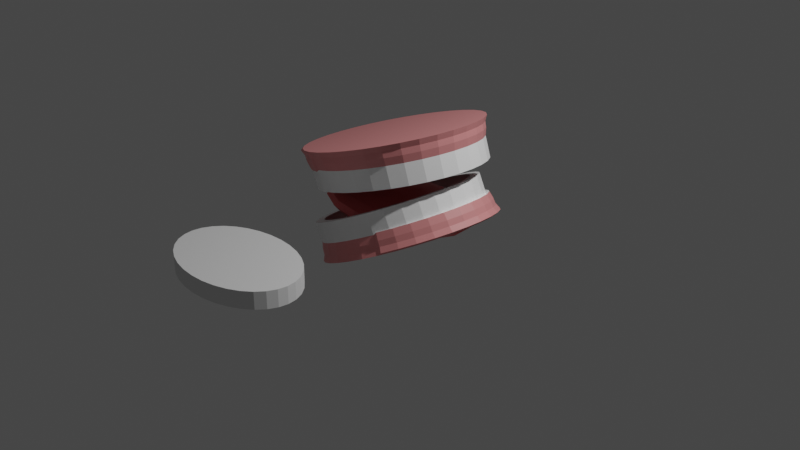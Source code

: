 # Source: modeliranje.blend  (saved by Blender 3.0.42; exported with 4.5.12 LTS)
import bpy
from mathutils import Matrix  # noqa: F401  (used for matrix-valued properties, if any)

bpy.ops.wm.read_factory_settings(use_empty=True)
scene = bpy.context.scene
scene.name = 'Scene'

# ---- collections
col_collection = bpy.data.collections.new('Collection'); scene.collection.children.link(col_collection)

# ---- materials (node trees are filled in below, after node groups)
mat_material_002 = bpy.data.materials.new('Material.002')
mat_material_002.use_transparent_shadow = False
mat_material_003 = bpy.data.materials.new('Material.003')
mat_material_003.use_transparent_shadow = False
mat_material_005 = bpy.data.materials.new('Material.005')
mat_material_005.use_transparent_shadow = False
mat_material_004 = bpy.data.materials.new('Material.004')
mat_material_004.use_transparent_shadow = False
mat_material_006 = bpy.data.materials.new('Material.006')
mat_material_006.use_transparent_shadow = False

# ---- material node trees
mat_material_002.use_nodes = True; mat_material_002.node_tree.nodes.clear()
_N = mat_material_002.node_tree.nodes; _L = mat_material_002.node_tree.links
n0 = _N.new('ShaderNodeBsdfPrincipled'); n0.name = 'Principled BSDF'; n0.location = (10, 300)
n0.distribution = 'GGX'
n0.subsurface_method = 'RANDOM_WALK_SKIN'
n0.inputs[0].default_value = (1.0, 1.0, 1.0, 1.0)
n0.inputs[3].default_value = 1.45
n0.inputs[27].default_value = (0.0, 0.0, 0.0, 1.0)
n0.inputs[28].default_value = 1.0
n1 = _N.new('ShaderNodeOutputMaterial'); n1.name = 'Material Output'; n1.location = (300, 300)
_L.new(n0.outputs[0], n1.inputs[0])
n1.is_active_output = True
mat_material_003.use_nodes = True; mat_material_003.node_tree.nodes.clear()
_N = mat_material_003.node_tree.nodes; _L = mat_material_003.node_tree.links
n0 = _N.new('ShaderNodeBsdfPrincipled'); n0.name = 'Principled BSDF'; n0.location = (10, 300)
n0.distribution = 'GGX'
n0.subsurface_method = 'RANDOM_WALK_SKIN'
n0.inputs[0].default_value = (0.8, 0.2824, 0.2824, 1.0)
n0.inputs[3].default_value = 1.45
n0.inputs[27].default_value = (0.0, 0.0, 0.0, 1.0)
n0.inputs[28].default_value = 1.0
n1 = _N.new('ShaderNodeOutputMaterial'); n1.name = 'Material Output'; n1.location = (300, 300)
_L.new(n0.outputs[0], n1.inputs[0])
n1.is_active_output = True
mat_material_005.use_nodes = True; mat_material_005.node_tree.nodes.clear()
_N = mat_material_005.node_tree.nodes; _L = mat_material_005.node_tree.links
n0 = _N.new('ShaderNodeBsdfPrincipled'); n0.name = 'Principled BSDF'; n0.location = (10, 300)
n0.distribution = 'GGX'
n0.subsurface_method = 'RANDOM_WALK_SKIN'
n0.inputs[0].default_value = (1.0, 1.0, 1.0, 1.0)
n0.inputs[3].default_value = 1.45
n0.inputs[27].default_value = (0.0, 0.0, 0.0, 1.0)
n0.inputs[28].default_value = 1.0
n1 = _N.new('ShaderNodeOutputMaterial'); n1.name = 'Material Output'; n1.location = (300, 300)
_L.new(n0.outputs[0], n1.inputs[0])
n1.is_active_output = True
mat_material_004.use_nodes = True; mat_material_004.node_tree.nodes.clear()
_N = mat_material_004.node_tree.nodes; _L = mat_material_004.node_tree.links
n0 = _N.new('ShaderNodeBsdfPrincipled'); n0.name = 'Principled BSDF'; n0.location = (10, 300)
n0.distribution = 'GGX'
n0.subsurface_method = 'RANDOM_WALK_SKIN'
n0.inputs[0].default_value = (0.8, 0.2824, 0.2824, 1.0)
n0.inputs[3].default_value = 1.45
n0.inputs[27].default_value = (0.0, 0.0, 0.0, 1.0)
n0.inputs[28].default_value = 1.0
n1 = _N.new('ShaderNodeOutputMaterial'); n1.name = 'Material Output'; n1.location = (300, 300)
_L.new(n0.outputs[0], n1.inputs[0])
n1.is_active_output = True
mat_material_006.use_nodes = True; mat_material_006.node_tree.nodes.clear()
_N = mat_material_006.node_tree.nodes; _L = mat_material_006.node_tree.links
n0 = _N.new('ShaderNodeBsdfPrincipled'); n0.name = 'Principled BSDF'; n0.location = (10, 300)
n0.distribution = 'GGX'
n0.subsurface_method = 'RANDOM_WALK_SKIN'
n0.inputs[0].default_value = (0.8, 0.1406, 0.1406, 1.0)
n0.inputs[3].default_value = 1.45
n0.inputs[27].default_value = (0.0, 0.0, 0.0, 1.0)
n0.inputs[28].default_value = 1.0
n1 = _N.new('ShaderNodeOutputMaterial'); n1.name = 'Material Output'; n1.location = (300, 300)
_L.new(n0.outputs[0], n1.inputs[0])
n1.is_active_output = True

# ---- world
world_world = bpy.data.worlds.new('World'); scene.world = world_world
world_world.use_nodes = True; world_world.node_tree.nodes.clear()
_N = world_world.node_tree.nodes; _L = world_world.node_tree.links
n0 = _N.new('ShaderNodeOutputWorld'); n0.name = 'World Output'; n0.location = (300, 300)
n1 = _N.new('ShaderNodeBackground'); n1.name = 'Background'; n1.location = (10, 300)
n1.inputs[0].default_value = (0.05088, 0.05088, 0.05088, 1.0)
_L.new(n1.outputs[0], n0.inputs[0])
n0.is_active_output = True
world_world.color = (0.05088, 0.05088, 0.05088)
world_world.use_sun_shadow = False
world_world.sun_shadow_jitter_overblur = 0.0

# ---- cameras
cam_camera = bpy.data.cameras.new('Camera')
cam_camera.clip_end = 100.0
cam_camera.ortho_scale = 7.314

# ---- lights
light_light = bpy.data.lights.new('Light', 'POINT')
light_light.transmission_factor = 0.0
light_light.energy = 1000.0
light_light.shadow_soft_size = 0.1
light_light.shadow_maximum_resolution = 0.006
light_light.use_absolute_resolution = True

# ---- meshes
me_cylinder_002 = bpy.data.meshes.new('Cylinder.002')
me_cylinder_002.from_pydata([(0.0, 1.0, -1.0), (-1.395e-08, 0.8904, 1.0), (0.1951, 0.9808, -1.0), (0.1737, 0.8733, 1.0), (0.3827, 0.9239, -1.0), (0.3407, 0.8226, 1.0), (0.5556, 0.8315, -1.0), (0.4947, 0.7403, 1.0), (0.7071, 0.7071, -1.0), (0.6296, 0.6296, 1.0), (0.8315, 0.5556, -1.0), (0.7403, 0.4947, 1.0), (0.9239, 0.3827, -1.0), (0.8226, 0.3407, 1.0), (0.9808, 0.1951, -1.0), (0.8733, 0.1737, 1.0), (1.0, -4.371e-08, -1.0), (0.8904, -4.043e-08, 1.0), (0.9808, -0.1951, -1.0), (0.8733, -0.1737, 1.0), (0.9239, -0.3827, -1.0), (0.8226, -0.3407, 1.0), (0.8315, -0.5556, -1.0), (0.7403, -0.4947, 1.0), (0.7071, -0.7071, -1.0), (0.6296, -0.6296, 1.0), (0.5556, -0.8315, -1.0), (0.4947, -0.7403, 1.0), (0.3827, -0.9239, -1.0), (0.3407, -0.8226, 1.0), (0.1951, -0.9808, -1.0), (0.1737, -0.8733, 1.0), (-8.742e-08, -1.0, -1.0), (-8.086e-08, -0.8904, 1.0), (-0.1951, -0.9808, -1.0), (-0.1737, -0.8733, 1.0), (-0.3827, -0.9239, -1.0), (-0.3407, -0.8226, 1.0), (-0.5556, -0.8315, -1.0), (-0.4947, -0.7403, 1.0), (-0.7071, -0.7071, -1.0), (-0.6296, -0.6296, 1.0), (-0.8315, -0.5556, -1.0), (-0.7403, -0.4947, 1.0), (-0.9239, -0.3827, -1.0), (-0.8226, -0.3407, 1.0), (-0.9808, -0.1951, -1.0), (-0.8733, -0.1737, 1.0), (-1.0, 1.192e-08, -1.0), (-0.8904, 1.192e-08, 1.0), (-0.9808, 0.1951, -1.0), (-0.8733, 0.1737, 1.0), (-0.9239, 0.3827, -1.0), (-0.8226, 0.3407, 1.0), (-0.8315, 0.5556, -1.0), (-0.7403, 0.4947, 1.0), (-0.7071, 0.7071, -1.0), (-0.6296, 0.6296, 1.0), (-0.5556, 0.8315, -1.0), (-0.4947, 0.7403, 1.0), (-0.3827, 0.9239, -1.0), (-0.3407, 0.8226, 1.0), (-0.1951, 0.9808, -1.0), (-0.1737, 0.8733, 1.0), (0.1951, 0.9808, 1.0), (0.0, 1.0, 1.0), (0.3827, 0.9239, 1.0), (0.5556, 0.8315, 1.0), (0.7071, 0.7071, 1.0), (0.8315, 0.5556, 1.0), (0.9239, 0.3827, 1.0), (0.9808, 0.1951, 1.0), (1.0, -4.371e-08, 1.0), (0.9808, -0.1951, 1.0), (0.9239, -0.3827, 1.0), (0.8315, -0.5556, 1.0), (0.7071, -0.7071, 1.0), (0.5556, -0.8315, 1.0), (0.3827, -0.9239, 1.0), (0.1951, -0.9808, 1.0), (-8.742e-08, -1.0, 1.0), (-0.1951, -0.9808, 1.0), (-0.3827, -0.9239, 1.0), (-0.5556, -0.8315, 1.0), (-0.7071, -0.7071, 1.0), (-0.8315, -0.5556, 1.0), (-0.9239, -0.3827, 1.0), (-0.9808, -0.1951, 1.0), (-1.0, 1.192e-08, 1.0), (-0.9808, 0.1951, 1.0), (-0.9239, 0.3827, 1.0), (-0.8315, 0.5556, 1.0), (-0.7071, 0.7071, 1.0), (-0.5556, 0.8315, 1.0), (-0.3827, 0.9239, 1.0), (-0.1951, 0.9808, 1.0), (5.745e-10, 1.023, -1.711), (0.1996, 1.004, -1.711), (0.3916, -0.9454, -1.711), (0.1996, -1.004, -1.711), (-8.889e-08, -1.023, -1.711), (-0.1996, -1.004, -1.711), (-0.3916, -0.9454, -1.711), (-0.5685, -0.8509, -1.711), (-0.7236, -0.7236, -1.711), (-0.8509, -0.5685, -1.711), (-0.9454, -0.3916, -1.711), (-1.004, -0.1996, -1.711), (-1.023, 1.272e-08, -1.711), (-1.004, 0.1996, -1.711), (-0.9454, 0.3916, -1.711), (-0.8509, 0.5685, -1.711), (-0.7236, 0.7236, -1.711), (-0.5685, 0.8509, -1.711), (-0.3916, 0.9454, -1.711), (-0.1996, 1.004, -1.711), (-7.571e-12, 1.028, -2.272), (0.2006, 1.009, -2.272), (0.3935, -0.95, -2.272), (0.2006, -1.009, -2.272), (-8.99e-08, -1.028, -2.272), (-0.2006, -1.009, -2.272), (-0.3935, -0.95, -2.272), (-0.5713, -0.855, -2.272), (-0.7271, -0.7271, -2.272), (-0.855, -0.5713, -2.272), (-0.95, -0.3935, -2.272), (-1.009, -0.2006, -2.272), (-1.028, 1.284e-08, -2.272), (-1.009, 0.2006, -2.272), (-0.95, 0.3935, -2.272), (-0.855, 0.5713, -2.272), (-0.7271, 0.7271, -2.272), (-0.5713, 0.855, -2.272), (-0.3935, 0.95, -2.272), (-0.2006, 1.009, -2.272), (1.141e-09, 1.059, -2.805), (0.2067, 1.039, -2.805), (0.4054, 0.9787, -2.805), (0.5886, 0.8808, -2.805), (0.7491, 0.7491, -2.805), (0.8808, 0.5886, -2.805), (0.9787, 0.4054, -2.805), (1.039, 0.2067, -2.805), (1.059, -4.623e-08, -2.805), (1.039, -0.2067, -2.805), (0.9787, -0.4054, -2.805), (0.8808, -0.5886, -2.805), (0.7491, -0.7491, -2.805), (0.5886, -0.8808, -2.805), (0.4054, -0.9787, -2.805), (0.2067, -1.039, -2.805), (-9.147e-08, -1.059, -2.805), (-0.2067, -1.039, -2.805), (-0.4054, -0.9787, -2.805), (-0.5886, -0.8808, -2.805), (-0.7491, -0.7491, -2.805), (-0.8808, -0.5886, -2.805), (-0.9787, -0.4054, -2.805), (-1.039, -0.2067, -2.805), (-1.059, 1.271e-08, -2.805), (-1.039, 0.2067, -2.805), (-0.9787, 0.4054, -2.805), (-0.8808, 0.5886, -2.805), (-0.7491, 0.7491, -2.805), (-0.5886, 0.8808, -2.805), (-0.4054, 0.9787, -2.805), (-0.2067, 1.039, -2.805), (0.238, 0.9881, -0.8374), (0.4256, 0.9312, -0.8374), (0.5985, 0.8388, -0.8374), (0.75, 0.7144, -0.8374), (0.8744, 0.5629, -0.8374), (0.9668, 0.39, -0.8374), (1.024, 0.2024, -0.8374), (1.043, 0.007327, -0.8374), (1.024, -0.1878, -0.8374), (0.9668, -0.3754, -0.8374), (0.8744, -0.5482, -0.8374), (0.75, -0.6998, -0.8374), (0.5985, -0.8241, -0.8374), (0.4256, -0.9166, -0.8374), (0.2425, 1.011, -1.549), (0.4345, 0.9527, -1.549), (0.6114, 0.8582, -1.549), (0.7665, 0.7309, -1.549), (0.8937, 0.5759, -1.549), (0.9883, 0.3989, -1.549), (1.047, 0.207, -1.549), (1.066, 0.007327, -1.549), (1.047, -0.1923, -1.549), (0.9883, -0.3843, -1.549), (0.8937, -0.5612, -1.549), (0.7665, -0.7163, -1.549), (0.6114, -0.8435, -1.549), (0.4345, -0.9381, -1.549), (0.2435, 1.016, -2.109), (0.4364, 0.9573, -2.109), (0.6142, 0.8623, -2.109), (0.77, 0.7344, -2.109), (0.8978, 0.5786, -2.109), (0.9929, 0.4008, -2.109), (1.051, 0.2079, -2.109), (1.071, 0.007327, -2.109), (1.051, -0.1933, -2.109), (0.9929, -0.3862, -2.109), (0.8978, -0.5639, -2.109), (0.77, -0.7198, -2.109), (0.6142, -0.8476, -2.109), (0.4364, -0.9427, -2.109), (0.2496, 1.046, -2.643), (0.4483, 0.9861, -2.643), (0.6314, 0.8882, -2.643), (0.792, 0.7564, -2.643), (0.9237, 0.5959, -2.643), (1.022, 0.4127, -2.643), (1.082, 0.214, -2.643), (1.102, 0.007327, -2.643), (1.082, -0.1993, -2.643), (1.022, -0.3981, -2.643), (0.9237, -0.5812, -2.643), (0.792, -0.7418, -2.643), (0.6314, -0.8735, -2.643), (0.4483, -0.9714, -2.643)], [], [(0, 65, 64, 2), (2, 64, 66, 4), (4, 66, 67, 6), (6, 67, 68, 8), (8, 68, 69, 10), (10, 69, 70, 12), (12, 70, 71, 14), (14, 71, 72, 16), (16, 72, 73, 18), (18, 73, 74, 20), (20, 74, 75, 22), (22, 75, 76, 24), (24, 76, 77, 26), (26, 77, 78, 28), (28, 78, 79, 30), (30, 79, 80, 32), (32, 80, 81, 34), (34, 81, 82, 36), (36, 82, 83, 38), (38, 83, 84, 40), (40, 84, 85, 42), (42, 85, 86, 44), (44, 86, 87, 46), (46, 87, 88, 48), (48, 88, 89, 50), (50, 89, 90, 52), (52, 90, 91, 54), (54, 91, 92, 56), (56, 92, 93, 58), (58, 93, 94, 60), (60, 94, 95, 62), (62, 95, 65, 0), (1, 3, 64, 65), (3, 5, 66, 64), (5, 7, 67, 66), (7, 9, 68, 67), (9, 11, 69, 68), (11, 13, 70, 69), (13, 15, 71, 70), (15, 17, 72, 71), (17, 19, 73, 72), (19, 21, 74, 73), (21, 23, 75, 74), (23, 25, 76, 75), (25, 27, 77, 76), (27, 29, 78, 77), (29, 31, 79, 78), (31, 33, 80, 79), (33, 35, 81, 80), (35, 37, 82, 81), (37, 39, 83, 82), (39, 41, 84, 83), (41, 43, 85, 84), (43, 45, 86, 85), (45, 47, 87, 86), (47, 49, 88, 87), (49, 51, 89, 88), (51, 53, 90, 89), (53, 55, 91, 90), (55, 57, 92, 91), (57, 59, 93, 92), (59, 61, 94, 93), (61, 63, 95, 94), (63, 1, 65, 95), (114, 115, 135, 134), (28, 30, 99, 98), (46, 48, 108, 107), (38, 40, 104, 103), (56, 58, 113, 112), (30, 32, 100, 99), (48, 50, 109, 108), (40, 42, 105, 104), (58, 60, 114, 113), (32, 34, 101, 100), (50, 52, 110, 109), (150, 149, 222, 223), (12, 14, 174, 173), (42, 44, 106, 105), (60, 62, 115, 114), (149, 148, 221, 222), (34, 36, 102, 101), (52, 54, 111, 110), (148, 147, 220, 221), (20, 22, 178, 177), (44, 46, 107, 106), (0, 2, 97, 96), (62, 0, 96, 115), (2, 4, 169, 168), (36, 38, 103, 102), (54, 56, 112, 111), (119, 120, 152, 151), (101, 102, 122, 121), (147, 146, 219, 220), (115, 96, 116, 135), (102, 103, 123, 122), (10, 12, 173, 172), (103, 104, 124, 123), (146, 145, 218, 219), (104, 105, 125, 124), (137, 117, 196, 210), (105, 106, 126, 125), (18, 20, 177, 176), (106, 107, 127, 126), (145, 144, 217, 218), (107, 108, 128, 127), (118, 150, 223, 209), (108, 109, 129, 128), (144, 143, 216, 217), (109, 110, 130, 129), (26, 28, 181, 180), (110, 111, 131, 130), (8, 10, 172, 171), (96, 97, 117, 116), (111, 112, 132, 131), (98, 99, 119, 118), (117, 97, 182, 196), (112, 113, 133, 132), (99, 100, 120, 119), (143, 142, 215, 216), (113, 114, 134, 133), (100, 101, 121, 120), (98, 118, 209, 195), (136, 137, 138, 139, 140, 141, 142, 143, 144, 145, 146, 147, 148, 149, 150, 151, 152, 153, 154, 155, 156, 157, 158, 159, 160, 161, 162, 163, 164, 165, 166, 167), (16, 18, 176, 175), (133, 134, 166, 165), (120, 121, 153, 152), (142, 141, 214, 215), (134, 135, 167, 166), (121, 122, 154, 153), (97, 2, 168, 182), (135, 116, 136, 167), (122, 123, 155, 154), (141, 140, 213, 214), (123, 124, 156, 155), (24, 26, 180, 179), (124, 125, 157, 156), (6, 8, 171, 170), (125, 126, 158, 157), (140, 139, 212, 213), (126, 127, 159, 158), (14, 16, 175, 174), (127, 128, 160, 159), (139, 138, 211, 212), (128, 129, 161, 160), (138, 137, 210, 211), (129, 130, 162, 161), (28, 98, 195, 181), (130, 131, 163, 162), (22, 24, 179, 178), (116, 117, 137, 136), (131, 132, 164, 163), (118, 119, 151, 150), (4, 6, 170, 169), (132, 133, 165, 164), (172, 173, 187, 186), (168, 169, 183, 182), (177, 178, 192, 191), (173, 174, 188, 187), (169, 170, 184, 183), (178, 179, 193, 192), (174, 175, 189, 188), (170, 171, 185, 184), (179, 180, 194, 193), (175, 176, 190, 189), (171, 172, 186, 185), (180, 181, 195, 194), (176, 177, 191, 190), (185, 186, 200, 199), (186, 187, 201, 200), (187, 188, 202, 201), (188, 189, 203, 202), (189, 190, 204, 203), (190, 191, 205, 204), (191, 192, 206, 205), (192, 193, 207, 206), (193, 194, 208, 207), (194, 195, 209, 208), (182, 183, 197, 196), (183, 184, 198, 197), (184, 185, 199, 198), (197, 198, 212, 211), (198, 199, 213, 212), (199, 200, 214, 213), (200, 201, 215, 214), (201, 202, 216, 215), (202, 203, 217, 216), (203, 204, 218, 217), (204, 205, 219, 218), (205, 206, 220, 219), (206, 207, 221, 220), (207, 208, 222, 221), (208, 209, 223, 222), (196, 197, 211, 210)])
me_cylinder_002.polygons.foreach_set('material_index', [0, 0, 0, 0, 0, 0, 0, 0, 0, 0, 0, 0, 0, 0, 0, 0, 0, 0, 0, 0, 0, 0, 0, 0, 0, 0, 0, 0, 0, 0, 0, 0, 0, 0, 0, 0, 0, 0, 0, 0, 0, 0, 0, 0, 0, 0, 0, 0, 0, 0, 0, 0, 0, 0, 0, 0, 0, 0, 0, 0, 0, 0, 0, 0, 1, 1, 1, 1, 1, 1, 1, 1, 1, 1, 1, 1, 0, 1, 1, 1, 1, 1, 1, 0, 1, 1, 1, 0, 1, 1, 1, 1, 1, 1, 1, 0, 1, 1, 1, 1, 1, 0, 1, 1, 1, 1, 1, 1, 1, 0, 1, 0, 1, 1, 1, 1, 1, 1, 1, 1, 1, 1, 1, 0, 1, 1, 1, 1, 1, 1, 1, 1, 1, 1, 0, 1, 0, 1, 1, 1, 0, 1, 1, 1, 1, 1, 1, 1, 0, 1, 1, 1, 0, 1, 1, 1, 1, 1, 1, 1, 1, 1, 1, 1, 1, 1, 1, 1, 1, 1, 1, 1, 1, 1, 1, 1, 1, 1, 1, 1, 1, 1, 1, 1, 1, 1, 1, 1, 1, 1, 1, 1, 1])
_uv = me_cylinder_002.uv_layers.new(name='UVMap')
_uv.uv.foreach_set('vector', [1.0, 0.5, 1.0, 1.0, 0.9688, 1.0, 0.9688, 0.5, 0.9688, 0.5, 0.9688, 1.0, 0.9375, 1.0, 0.9375, 0.5, 0.9375, 0.5, 0.9375, 1.0, 0.9062, 1.0, 0.9062, 0.5, 0.9062, 0.5, 0.9062, 1.0, 0.875, 1.0, 0.875, 0.5, 0.875, 0.5, 0.875, 1.0, 0.8438, 1.0, 0.8438, 0.5, 0.8438, 0.5, 0.8438, 1.0, 0.8125, 1.0, 0.8125, 0.5, 0.8125, 0.5, 0.8125, 1.0, 0.7812, 1.0, 0.7812, 0.5, 0.7812, 0.5, 0.7812, 1.0, 0.75, 1.0, 0.75, 0.5, 0.75, 0.5, 0.75, 1.0, 0.7188, 1.0, 0.7188, 0.5, 0.7188, 0.5, 0.7188, 1.0, 0.6875, 1.0, 0.6875, 0.5, 0.6875, 0.5, 0.6875, 1.0, 0.6562, 1.0, 0.6562, 0.5, 0.6562, 0.5, 0.6562, 1.0, 0.625, 1.0, 0.625, 0.5, 0.625, 0.5, 0.625, 1.0, 0.5938, 1.0, 0.5938, 0.5, 0.5938, 0.5, 0.5938, 1.0, 0.5625, 1.0, 0.5625, 0.5, 0.5625, 0.5, 0.5625, 1.0, 0.5312, 1.0, 0.5312, 0.5, 0.5312, 0.5, 0.5312, 1.0, 0.5, 1.0, 0.5, 0.5, 0.5, 0.5, 0.5, 1.0, 0.4688, 1.0, 0.4688, 0.5, 0.4688, 0.5, 0.4688, 1.0, 0.4375, 1.0, 0.4375, 0.5, 0.4375, 0.5, 0.4375, 1.0, 0.4062, 1.0, 0.4062, 0.5, 0.4062, 0.5, 0.4062, 1.0, 0.375, 1.0, 0.375, 0.5, 0.375, 0.5, 0.375, 1.0, 0.3438, 1.0, 0.3438, 0.5, 0.3438, 0.5, 0.3438, 1.0, 0.3125, 1.0, 0.3125, 0.5, 0.3125, 0.5, 0.3125, 1.0, 0.2812, 1.0, 0.2812, 0.5, 0.2812, 0.5, 0.2812, 1.0, 0.25, 1.0, 0.25, 0.5, 0.25, 0.5, 0.25, 1.0, 0.2188, 1.0, 0.2188, 0.5, 0.2188, 0.5, 0.2188, 1.0, 0.1875, 1.0, 0.1875, 0.5, 0.1875, 0.5, 0.1875, 1.0, 0.1562, 1.0, 0.1562, 0.5, 0.1562, 0.5, 0.1562, 1.0, 0.125, 1.0, 0.125, 0.5, 0.125, 0.5, 0.125, 1.0, 0.09375, 1.0, 0.09375, 0.5, 0.09375, 0.5, 0.09375, 1.0, 0.0625, 1.0, 0.0625, 0.5, 0.0625, 0.5, 0.0625, 1.0, 0.03125, 1.0, 0.03125, 0.5, 0.03125, 0.5, 0.03125, 1.0, 0.0, 1.0, 0.0, 0.5, 0.25, 0.4637, 0.2917, 0.4596, 0.2968, 0.4854, 0.25, 0.49, 0.2917, 0.4596, 0.3318, 0.4474, 0.3418, 0.4717, 0.2968, 0.4854, 0.3318, 0.4474, 0.3687, 0.4277, 0.3833, 0.4496, 0.3418, 0.4717, 0.3687, 0.4277, 0.4011, 0.4011, 0.4197, 0.4197, 0.3833, 0.4496, 0.4011, 0.4011, 0.4277, 0.3687, 0.4496, 0.3833, 0.4197, 0.4197, 0.4277, 0.3687, 0.4474, 0.3318, 0.4717, 0.3418, 0.4496, 0.3833, 0.4474, 0.3318, 0.4596, 0.2917, 0.4854, 0.2968, 0.4717, 0.3418, 0.4596, 0.2917, 0.4637, 0.25, 0.49, 0.25, 0.4854, 0.2968, 0.4637, 0.25, 0.4596, 0.2083, 0.4854, 0.2032, 0.49, 0.25, 0.4596, 0.2083, 0.4474, 0.1682, 0.4717, 0.1582, 0.4854, 0.2032, 0.4474, 0.1682, 0.4277, 0.1313, 0.4496, 0.1167, 0.4717, 0.1582, 0.4277, 0.1313, 0.4011, 0.09889, 0.4197, 0.08029, 0.4496, 0.1167, 0.4011, 0.09889, 0.3687, 0.07232, 0.3833, 0.05045, 0.4197, 0.08029, 0.3687, 0.07232, 0.3318, 0.05257, 0.3418, 0.02827, 0.3833, 0.05045, 0.3318, 0.05257, 0.2917, 0.04041, 0.2968, 0.01461, 0.3418, 0.02827, 0.2917, 0.04041, 0.25, 0.0363, 0.25, 0.01, 0.2968, 0.01461, 0.25, 0.0363, 0.2083, 0.04041, 0.2032, 0.01461, 0.25, 0.01, 0.2083, 0.04041, 0.1682, 0.05257, 0.1582, 0.02827, 0.2032, 0.01461, 0.1682, 0.05257, 0.1313, 0.07232, 0.1167, 0.05045, 0.1582, 0.02827, 0.1313, 0.07232, 0.09889, 0.09889, 0.08029, 0.08029, 0.1167, 0.05045, 0.09889, 0.09889, 0.07232, 0.1313, 0.05045, 0.1167, 0.08029, 0.08029, 0.07232, 0.1313, 0.05257, 0.1682, 0.02827, 0.1582, 0.05045, 0.1167, 0.05257, 0.1682, 0.04041, 0.2083, 0.01461, 0.2032, 0.02827, 0.1582, 0.04041, 0.2083, 0.0363, 0.25, 0.01, 0.25, 0.01461, 0.2032, 0.0363, 0.25, 0.04041, 0.2917, 0.01461, 0.2968, 0.01, 0.25, 0.04041, 0.2917, 0.05257, 0.3318, 0.02827, 0.3418, 0.01461, 0.2968, 0.05257, 0.3318, 0.07232, 0.3687, 0.05045, 0.3833, 0.02827, 0.3418, 0.07232, 0.3687, 0.09889, 0.4011, 0.08029, 0.4197, 0.05045, 0.3833, 0.09889, 0.4011, 0.1313, 0.4277, 0.1167, 0.4496, 0.08029, 0.4197, 0.1313, 0.4277, 0.1682, 0.4474, 0.1582, 0.4717, 0.1167, 0.4496, 0.1682, 0.4474, 0.2083, 0.4596, 0.2032, 0.4854, 0.1582, 0.4717, 0.2083, 0.4596, 0.25, 0.4637, 0.25, 0.49, 0.2032, 0.4854, 0.0625, 0.5, 0.03125, 0.5, 0.03125, 0.5, 0.0625, 0.5, 0.5625, 0.5, 0.5312, 0.5, 0.5312, 0.5, 0.5625, 0.5, 0.2812, 0.5, 0.25, 0.5, 0.25, 0.5, 0.2812, 0.5, 0.4062, 0.5, 0.375, 0.5, 0.375, 0.5, 0.4062, 0.5, 0.125, 0.5, 0.09375, 0.5, 0.09375, 0.5, 0.125, 0.5, 0.5312, 0.5, 0.5, 0.5, 0.5, 0.5, 0.5312, 0.5, 0.25, 0.5, 0.2188, 0.5, 0.2188, 0.5, 0.25, 0.5, 0.375, 0.5, 0.3438, 0.5, 0.3438, 0.5, 0.375, 0.5, 0.09375, 0.5, 0.0625, 0.5, 0.0625, 0.5, 0.09375, 0.5, 0.5, 0.5, 0.4688, 0.5, 0.4688, 0.5, 0.5, 0.5, 0.2188, 0.5, 0.1875, 0.5, 0.1875, 0.5, 0.2188, 0.5, 0.8418, 0.02827, 0.8833, 0.05045, 0.8833, 0.05045, 0.8418, 0.02827, 0.8125, 0.5, 0.7812, 0.5, 0.7812, 0.5, 0.8125, 0.5, 0.3438, 0.5, 0.3125, 0.5, 0.3125, 0.5, 0.3438, 0.5, 0.0625, 0.5, 0.03125, 0.5, 0.03125, 0.5, 0.0625, 0.5, 0.8833, 0.05045, 0.9197, 0.08029, 0.9197, 0.08029, 0.8833, 0.05045, 0.4688, 0.5, 0.4375, 0.5, 0.4375, 0.5, 0.4688, 0.5, 0.1875, 0.5, 0.1562, 0.5, 0.1562, 0.5, 0.1875, 0.5, 0.9197, 0.08029, 0.9496, 0.1167, 0.9496, 0.1167, 0.9197, 0.08029, 0.6875, 0.5, 0.6562, 0.5, 0.6562, 0.5, 0.6875, 0.5, 0.3125, 0.5, 0.2812, 0.5, 0.2812, 0.5, 0.3125, 0.5, 1.0, 0.5, 0.9688, 0.5, 0.9688, 0.5, 1.0, 0.5, 0.03125, 0.5, 0.0, 0.5, 0.0, 0.5, 0.03125, 0.5, 0.9688, 0.5, 0.9375, 0.5, 0.9375, 0.5, 0.9688, 0.5, 0.4375, 0.5, 0.4062, 0.5, 0.4062, 0.5, 0.4375, 0.5, 0.1562, 0.5, 0.125, 0.5, 0.125, 0.5, 0.1562, 0.5, 0.5312, 0.5, 0.5, 0.5, 0.5, 0.5, 0.5312, 0.5, 0.4688, 0.5, 0.4375, 0.5, 0.4375, 0.5, 0.4688, 0.5, 0.9496, 0.1167, 0.9717, 0.1582, 0.9717, 0.1582, 0.9496, 0.1167, 0.03125, 0.5, 0.0, 0.5, 0.0, 0.5, 0.03125, 0.5, 0.4375, 0.5, 0.4062, 0.5, 0.4062, 0.5, 0.4375, 0.5, 0.8438, 0.5, 0.8125, 0.5, 0.8125, 0.5, 0.8438, 0.5, 0.4062, 0.5, 0.375, 0.5, 0.375, 0.5, 0.4062, 0.5, 0.9717, 0.1582, 0.9854, 0.2032, 0.9854, 0.2032, 0.9717, 0.1582, 0.375, 0.5, 0.3438, 0.5, 0.3438, 0.5, 0.375, 0.5, 0.9688, 0.5, 0.9688, 0.5, 0.9688, 0.5, 0.9688, 0.5, 0.3438, 0.5, 0.3125, 0.5, 0.3125, 0.5, 0.3438, 0.5, 0.7188, 0.5, 0.6875, 0.5, 0.6875, 0.5, 0.7188, 0.5, 0.3125, 0.5, 0.2812, 0.5, 0.2812, 0.5, 0.3125, 0.5, 0.9854, 0.2032, 0.99, 0.25, 0.99, 0.25, 0.9854, 0.2032, 0.2812, 0.5, 0.25, 0.5, 0.25, 0.5, 0.2812, 0.5, 0.5625, 0.5, 0.5625, 0.5, 0.5625, 0.5, 0.5625, 0.5, 0.25, 0.5, 0.2188, 0.5, 0.2188, 0.5, 0.25, 0.5, 0.99, 0.25, 0.9854, 0.2968, 0.9854, 0.2968, 0.99, 0.25, 0.2188, 0.5, 0.1875, 0.5, 0.1875, 0.5, 0.2188, 0.5, 0.5938, 0.5, 0.5625, 0.5, 0.5625, 0.5, 0.5938, 0.5, 0.1875, 0.5, 0.1562, 0.5, 0.1562, 0.5, 0.1875, 0.5, 0.875, 0.5, 0.8438, 0.5, 0.8438, 0.5, 0.875, 0.5, 1.0, 0.5, 0.9688, 0.5, 0.9688, 0.5, 1.0, 0.5, 0.1562, 0.5, 0.125, 0.5, 0.125, 0.5, 0.1562, 0.5, 0.5625, 0.5, 0.5312, 0.5, 0.5312, 0.5, 0.5625, 0.5, 0.9688, 0.5, 0.9688, 0.5, 0.9688, 0.5, 0.9688, 0.5, 0.125, 0.5, 0.09375, 0.5, 0.09375, 0.5, 0.125, 0.5, 0.5312, 0.5, 0.5, 0.5, 0.5, 0.5, 0.5312, 0.5, 0.9854, 0.2968, 0.9717, 0.3418, 0.9717, 0.3418, 0.9854, 0.2968, 0.09375, 0.5, 0.0625, 0.5, 0.0625, 0.5, 0.09375, 0.5, 0.5, 0.5, 0.4688, 0.5, 0.4688, 0.5, 0.5, 0.5, 0.5625, 0.5, 0.5625, 0.5, 0.5625, 0.5, 0.5625, 0.5, 0.75, 0.49, 0.7968, 0.4854, 0.8418, 0.4717, 0.8833, 0.4496, 0.9197, 0.4197, 0.9496, 0.3833, 0.9717, 0.3418, 0.9854, 0.2968, 0.99, 0.25, 0.9854, 0.2032, 0.9717, 0.1582, 0.9496, 0.1167, 0.9197, 0.08029, 0.8833, 0.05045, 0.8418, 0.02827, 0.7968, 0.01461, 0.75, 0.01, 0.7032, 0.01461, 0.6582, 0.02827, 0.6167, 0.05045, 0.5803, 0.08029, 0.5504, 0.1167, 0.5283, 0.1582, 0.5146, 0.2032, 0.51, 0.25, 0.5146, 0.2968, 0.5283, 0.3418, 0.5504, 0.3833, 0.5803, 0.4197, 0.6167, 0.4496, 0.6582, 0.4717, 0.7032, 0.4854, 0.75, 0.5, 0.7188, 0.5, 0.7188, 0.5, 0.75, 0.5, 0.09375, 0.5, 0.0625, 0.5, 0.0625, 0.5, 0.09375, 0.5, 0.5, 0.5, 0.4688, 0.5, 0.4688, 0.5, 0.5, 0.5, 0.9717, 0.3418, 0.9496, 0.3833, 0.9496, 0.3833, 0.9717, 0.3418, 0.0625, 0.5, 0.03125, 0.5, 0.03125, 0.5, 0.0625, 0.5, 0.4688, 0.5, 0.4375, 0.5, 0.4375, 0.5, 0.4688, 0.5, 0.9688, 0.5, 0.9688, 0.5, 0.9688, 0.5, 0.9688, 0.5, 0.03125, 0.5, 0.0, 0.5, 0.0, 0.5, 0.03125, 0.5, 0.4375, 0.5, 0.4062, 0.5, 0.4062, 0.5, 0.4375, 0.5, 0.9496, 0.3833, 0.9197, 0.4197, 0.9197, 0.4197, 0.9496, 0.3833, 0.4062, 0.5, 0.375, 0.5, 0.375, 0.5, 0.4062, 0.5, 0.625, 0.5, 0.5938, 0.5, 0.5938, 0.5, 0.625, 0.5, 0.375, 0.5, 0.3438, 0.5, 0.3438, 0.5, 0.375, 0.5, 0.9062, 0.5, 0.875, 0.5, 0.875, 0.5, 0.9062, 0.5, 0.3438, 0.5, 0.3125, 0.5, 0.3125, 0.5, 0.3438, 0.5, 0.9197, 0.4197, 0.8833, 0.4496, 0.8833, 0.4496, 0.9197, 0.4197, 0.3125, 0.5, 0.2812, 0.5, 0.2812, 0.5, 0.3125, 0.5, 0.7812, 0.5, 0.75, 0.5, 0.75, 0.5, 0.7812, 0.5, 0.2812, 0.5, 0.25, 0.5, 0.25, 0.5, 0.2812, 0.5, 0.8833, 0.4496, 0.8418, 0.4717, 0.8418, 0.4717, 0.8833, 0.4496, 0.25, 0.5, 0.2188, 0.5, 0.2188, 0.5, 0.25, 0.5, 0.8418, 0.4717, 0.7968, 0.4854, 0.7968, 0.4854, 0.8418, 0.4717, 0.2188, 0.5, 0.1875, 0.5, 0.1875, 0.5, 0.2188, 0.5, 0.5625, 0.5, 0.5625, 0.5, 0.5625, 0.5, 0.5625, 0.5, 0.1875, 0.5, 0.1562, 0.5, 0.1562, 0.5, 0.1875, 0.5, 0.6562, 0.5, 0.625, 0.5, 0.625, 0.5, 0.6562, 0.5, 1.0, 0.5, 0.9688, 0.5, 0.9688, 0.5, 1.0, 0.5, 0.1562, 0.5, 0.125, 0.5, 0.125, 0.5, 0.1562, 0.5, 0.5625, 0.5, 0.5312, 0.5, 0.5312, 0.5, 0.5625, 0.5, 0.9375, 0.5, 0.9062, 0.5, 0.9062, 0.5, 0.9375, 0.5, 0.125, 0.5, 0.09375, 0.5, 0.09375, 0.5, 0.125, 0.5, 0.8438, 0.5, 0.8125, 0.5, 0.8125, 0.5, 0.8438, 0.5, 0.9688, 0.5, 0.9375, 0.5, 0.9375, 0.5, 0.9688, 0.5, 0.6875, 0.5, 0.6562, 0.5, 0.6562, 0.5, 0.6875, 0.5, 0.8125, 0.5, 0.7812, 0.5, 0.7812, 0.5, 0.8125, 0.5, 0.9375, 0.5, 0.9062, 0.5, 0.9062, 0.5, 0.9375, 0.5, 0.6562, 0.5, 0.625, 0.5, 0.625, 0.5, 0.6562, 0.5, 0.7812, 0.5, 0.75, 0.5, 0.75, 0.5, 0.7812, 0.5, 0.9062, 0.5, 0.875, 0.5, 0.875, 0.5, 0.9062, 0.5, 0.625, 0.5, 0.5938, 0.5, 0.5938, 0.5, 0.625, 0.5, 0.75, 0.5, 0.7188, 0.5, 0.7188, 0.5, 0.75, 0.5, 0.875, 0.5, 0.8438, 0.5, 0.8438, 0.5, 0.875, 0.5, 0.5938, 0.5, 0.5625, 0.5, 0.5625, 0.5, 0.5938, 0.5, 0.7188, 0.5, 0.6875, 0.5, 0.6875, 0.5, 0.7188, 0.5, 0.875, 0.5, 0.8438, 0.5, 0.8438, 0.5, 0.875, 0.5, 0.8438, 0.5, 0.8125, 0.5, 0.8125, 0.5, 0.8438, 0.5, 0.8125, 0.5, 0.7812, 0.5, 0.7812, 0.5, 0.8125, 0.5, 0.7812, 0.5, 0.75, 0.5, 0.75, 0.5, 0.7812, 0.5, 0.75, 0.5, 0.7188, 0.5, 0.7188, 0.5, 0.75, 0.5, 0.7188, 0.5, 0.6875, 0.5, 0.6875, 0.5, 0.7188, 0.5, 0.6875, 0.5, 0.6562, 0.5, 0.6562, 0.5, 0.6875, 0.5, 0.6562, 0.5, 0.625, 0.5, 0.625, 0.5, 0.6562, 0.5, 0.625, 0.5, 0.5938, 0.5, 0.5938, 0.5, 0.625, 0.5, 0.5938, 0.5, 0.5625, 0.5, 0.5625, 0.5, 0.5938, 0.5, 0.9688, 0.5, 0.9375, 0.5, 0.9375, 0.5, 0.9688, 0.5, 0.9375, 0.5, 0.9062, 0.5, 0.9062, 0.5, 0.9375, 0.5, 0.9062, 0.5, 0.875, 0.5, 0.875, 0.5, 0.9062, 0.5, 0.9375, 0.5, 0.9062, 0.5, 0.9062, 0.5, 0.9375, 0.5, 0.9062, 0.5, 0.875, 0.5, 0.875, 0.5, 0.9062, 0.5, 0.875, 0.5, 0.8438, 0.5, 0.8438, 0.5, 0.875, 0.5, 0.8438, 0.5, 0.8125, 0.5, 0.8125, 0.5, 0.8438, 0.5, 0.8125, 0.5, 0.7812, 0.5, 0.7812, 0.5, 0.8125, 0.5, 0.7812, 0.5, 0.75, 0.5, 0.75, 0.5, 0.7812, 0.5, 0.75, 0.5, 0.7188, 0.5, 0.7188, 0.5, 0.75, 0.5, 0.7188, 0.5, 0.6875, 0.5, 0.6875, 0.5, 0.7188, 0.5, 0.6875, 0.5, 0.6562, 0.5, 0.6562, 0.5, 0.6875, 0.5, 0.6562, 0.5, 0.625, 0.5, 0.625, 0.5, 0.6562, 0.5, 0.625, 0.5, 0.5938, 0.5, 0.5938, 0.5, 0.625, 0.5, 0.5938, 0.5, 0.5625, 0.5, 0.5625, 0.5, 0.5938, 0.5, 0.9688, 0.5, 0.9375, 0.5, 0.9375, 0.5, 0.9688, 0.5])
me_cylinder_002.materials.append(mat_material_002)
me_cylinder_002.materials.append(mat_material_003)
me_cylinder_002.use_remesh_fix_poles = True
me_cylinder_002.use_remesh_preserve_attributes = False
me_cylinder_002.update()
me_cylinder_003 = bpy.data.meshes.new('Cylinder.003')
me_cylinder_003.from_pydata([(0.0, 1.0, -1.0), (-1.395e-08, 0.8904, 1.0), (0.1951, 0.9808, -1.0), (0.1737, 0.8733, 1.0), (0.3827, 0.9239, -1.0), (0.3407, 0.8226, 1.0), (0.5556, 0.8315, -1.0), (0.4947, 0.7403, 1.0), (0.7071, 0.7071, -1.0), (0.6296, 0.6296, 1.0), (0.8315, 0.5556, -1.0), (0.7403, 0.4947, 1.0), (0.9239, 0.3827, -1.0), (0.8226, 0.3407, 1.0), (0.9808, 0.1951, -1.0), (0.8733, 0.1737, 1.0), (1.0, -4.371e-08, -1.0), (0.8904, -4.043e-08, 1.0), (0.9808, -0.1951, -1.0), (0.8733, -0.1737, 1.0), (0.9239, -0.3827, -1.0), (0.8226, -0.3407, 1.0), (0.8315, -0.5556, -1.0), (0.7403, -0.4947, 1.0), (0.7071, -0.7071, -1.0), (0.6296, -0.6296, 1.0), (0.5556, -0.8315, -1.0), (0.4947, -0.7403, 1.0), (0.3827, -0.9239, -1.0), (0.3407, -0.8226, 1.0), (0.1951, -0.9808, -1.0), (0.1737, -0.8733, 1.0), (-8.742e-08, -1.0, -1.0), (-8.086e-08, -0.8904, 1.0), (-0.1951, -0.9808, -1.0), (-0.1737, -0.8733, 1.0), (-0.3827, -0.9239, -1.0), (-0.3407, -0.8226, 1.0), (-0.5556, -0.8315, -1.0), (-0.4947, -0.7403, 1.0), (-0.7071, -0.7071, -1.0), (-0.6296, -0.6296, 1.0), (-0.8315, -0.5556, -1.0), (-0.7403, -0.4947, 1.0), (-0.9239, -0.3827, -1.0), (-0.8226, -0.3407, 1.0), (-0.9808, -0.1951, -1.0), (-0.8733, -0.1737, 1.0), (-1.0, 1.192e-08, -1.0), (-0.8904, 1.192e-08, 1.0), (-0.9808, 0.1951, -1.0), (-0.8733, 0.1737, 1.0), (-0.9239, 0.3827, -1.0), (-0.8226, 0.3407, 1.0), (-0.8315, 0.5556, -1.0), (-0.7403, 0.4947, 1.0), (-0.7071, 0.7071, -1.0), (-0.6296, 0.6296, 1.0), (-0.5556, 0.8315, -1.0), (-0.4947, 0.7403, 1.0), (-0.3827, 0.9239, -1.0), (-0.3407, 0.8226, 1.0), (-0.1951, 0.9808, -1.0), (-0.1737, 0.8733, 1.0), (0.1951, 0.9808, 1.0), (0.0, 1.0, 1.0), (0.3827, 0.9239, 1.0), (0.5556, 0.8315, 1.0), (0.7071, 0.7071, 1.0), (0.8315, 0.5556, 1.0), (0.9239, 0.3827, 1.0), (0.9808, 0.1951, 1.0), (1.0, -4.371e-08, 1.0), (0.9808, -0.1951, 1.0), (0.9239, -0.3827, 1.0), (0.8315, -0.5556, 1.0), (0.7071, -0.7071, 1.0), (0.5556, -0.8315, 1.0), (0.3827, -0.9239, 1.0), (0.1951, -0.9808, 1.0), (-8.742e-08, -1.0, 1.0), (-0.1951, -0.9808, 1.0), (-0.3827, -0.9239, 1.0), (-0.5556, -0.8315, 1.0), (-0.7071, -0.7071, 1.0), (-0.8315, -0.5556, 1.0), (-0.9239, -0.3827, 1.0), (-0.9808, -0.1951, 1.0), (-1.0, 1.192e-08, 1.0), (-0.9808, 0.1951, 1.0), (-0.9239, 0.3827, 1.0), (-0.8315, 0.5556, 1.0), (-0.7071, 0.7071, 1.0), (-0.5556, 0.8315, 1.0), (-0.3827, 0.9239, 1.0), (-0.1951, 0.9808, 1.0), (5.745e-10, 1.023, -1.711), (0.1996, 1.004, -1.711), (0.3916, -0.9454, -1.711), (0.1996, -1.004, -1.711), (-8.889e-08, -1.023, -1.711), (-0.1996, -1.004, -1.711), (-0.3916, -0.9454, -1.711), (-0.5685, -0.8509, -1.711), (-0.7236, -0.7236, -1.711), (-0.8509, -0.5685, -1.711), (-0.9454, -0.3916, -1.711), (-1.004, -0.1996, -1.711), (-1.023, 1.272e-08, -1.711), (-1.004, 0.1996, -1.711), (-0.9454, 0.3916, -1.711), (-0.8509, 0.5685, -1.711), (-0.7236, 0.7236, -1.711), (-0.5685, 0.8509, -1.711), (-0.3916, 0.9454, -1.711), (-0.1996, 1.004, -1.711), (-7.571e-12, 1.028, -2.272), (0.2006, 1.009, -2.272), (0.3935, -0.95, -2.272), (0.2006, -1.009, -2.272), (-8.99e-08, -1.028, -2.272), (-0.2006, -1.009, -2.272), (-0.3935, -0.95, -2.272), (-0.5713, -0.855, -2.272), (-0.7271, -0.7271, -2.272), (-0.855, -0.5713, -2.272), (-0.95, -0.3935, -2.272), (-1.009, -0.2006, -2.272), (-1.028, 1.284e-08, -2.272), (-1.009, 0.2006, -2.272), (-0.95, 0.3935, -2.272), (-0.855, 0.5713, -2.272), (-0.7271, 0.7271, -2.272), (-0.5713, 0.855, -2.272), (-0.3935, 0.95, -2.272), (-0.2006, 1.009, -2.272), (1.141e-09, 1.059, -2.805), (0.2067, 1.039, -2.805), (0.4054, 0.9787, -2.805), (0.5886, 0.8808, -2.805), (0.7491, 0.7491, -2.805), (0.8808, 0.5886, -2.805), (0.9787, 0.4054, -2.805), (1.039, 0.2067, -2.805), (1.059, -4.623e-08, -2.805), (1.039, -0.2067, -2.805), (0.9787, -0.4054, -2.805), (0.8808, -0.5886, -2.805), (0.7491, -0.7491, -2.805), (0.5886, -0.8808, -2.805), (0.4054, -0.9787, -2.805), (0.2067, -1.039, -2.805), (-9.147e-08, -1.059, -2.805), (-0.2067, -1.039, -2.805), (-0.4054, -0.9787, -2.805), (-0.5886, -0.8808, -2.805), (-0.7491, -0.7491, -2.805), (-0.8808, -0.5886, -2.805), (-0.9787, -0.4054, -2.805), (-1.039, -0.2067, -2.805), (-1.059, 1.271e-08, -2.805), (-1.039, 0.2067, -2.805), (-0.9787, 0.4054, -2.805), (-0.8808, 0.5886, -2.805), (-0.7491, 0.7491, -2.805), (-0.5886, 0.8808, -2.805), (-0.4054, 0.9787, -2.805), (-0.2067, 1.039, -2.805), (0.238, 0.9881, -0.8374), (0.4256, 0.9312, -0.8374), (0.5985, 0.8388, -0.8374), (0.75, 0.7144, -0.8374), (0.8744, 0.5629, -0.8374), (0.9668, 0.39, -0.8374), (1.024, 0.2024, -0.8374), (1.043, 0.007327, -0.8374), (1.024, -0.1878, -0.8374), (0.9668, -0.3754, -0.8374), (0.8744, -0.5482, -0.8374), (0.75, -0.6998, -0.8374), (0.5985, -0.8241, -0.8374), (0.4256, -0.9166, -0.8374), (0.2425, 1.011, -1.549), (0.4345, 0.9527, -1.549), (0.6114, 0.8582, -1.549), (0.7665, 0.7309, -1.549), (0.8937, 0.5759, -1.549), (0.9883, 0.3989, -1.549), (1.047, 0.207, -1.549), (1.066, 0.007327, -1.549), (1.047, -0.1923, -1.549), (0.9883, -0.3843, -1.549), (0.8937, -0.5612, -1.549), (0.7665, -0.7163, -1.549), (0.6114, -0.8435, -1.549), (0.4345, -0.9381, -1.549), (0.2435, 1.016, -2.109), (0.4364, 0.9573, -2.109), (0.6142, 0.8623, -2.109), (0.77, 0.7344, -2.109), (0.8978, 0.5786, -2.109), (0.9929, 0.4008, -2.109), (1.051, 0.2079, -2.109), (1.071, 0.007327, -2.109), (1.051, -0.1933, -2.109), (0.9929, -0.3862, -2.109), (0.8978, -0.5639, -2.109), (0.77, -0.7198, -2.109), (0.6142, -0.8476, -2.109), (0.4364, -0.9427, -2.109), (0.2496, 1.046, -2.643), (0.4483, 0.9861, -2.643), (0.6314, 0.8882, -2.643), (0.792, 0.7564, -2.643), (0.9237, 0.5959, -2.643), (1.022, 0.4127, -2.643), (1.082, 0.214, -2.643), (1.102, 0.007327, -2.643), (1.082, -0.1993, -2.643), (1.022, -0.3981, -2.643), (0.9237, -0.5812, -2.643), (0.792, -0.7418, -2.643), (0.6314, -0.8735, -2.643), (0.4483, -0.9714, -2.643)], [], [(0, 65, 64, 2), (2, 64, 66, 4), (4, 66, 67, 6), (6, 67, 68, 8), (8, 68, 69, 10), (10, 69, 70, 12), (12, 70, 71, 14), (14, 71, 72, 16), (16, 72, 73, 18), (18, 73, 74, 20), (20, 74, 75, 22), (22, 75, 76, 24), (24, 76, 77, 26), (26, 77, 78, 28), (28, 78, 79, 30), (30, 79, 80, 32), (32, 80, 81, 34), (34, 81, 82, 36), (36, 82, 83, 38), (38, 83, 84, 40), (40, 84, 85, 42), (42, 85, 86, 44), (44, 86, 87, 46), (46, 87, 88, 48), (48, 88, 89, 50), (50, 89, 90, 52), (52, 90, 91, 54), (54, 91, 92, 56), (56, 92, 93, 58), (58, 93, 94, 60), (60, 94, 95, 62), (62, 95, 65, 0), (1, 3, 64, 65), (3, 5, 66, 64), (5, 7, 67, 66), (7, 9, 68, 67), (9, 11, 69, 68), (11, 13, 70, 69), (13, 15, 71, 70), (15, 17, 72, 71), (17, 19, 73, 72), (19, 21, 74, 73), (21, 23, 75, 74), (23, 25, 76, 75), (25, 27, 77, 76), (27, 29, 78, 77), (29, 31, 79, 78), (31, 33, 80, 79), (33, 35, 81, 80), (35, 37, 82, 81), (37, 39, 83, 82), (39, 41, 84, 83), (41, 43, 85, 84), (43, 45, 86, 85), (45, 47, 87, 86), (47, 49, 88, 87), (49, 51, 89, 88), (51, 53, 90, 89), (53, 55, 91, 90), (55, 57, 92, 91), (57, 59, 93, 92), (59, 61, 94, 93), (61, 63, 95, 94), (63, 1, 65, 95), (114, 115, 135, 134), (28, 30, 99, 98), (46, 48, 108, 107), (38, 40, 104, 103), (56, 58, 113, 112), (30, 32, 100, 99), (48, 50, 109, 108), (40, 42, 105, 104), (58, 60, 114, 113), (32, 34, 101, 100), (50, 52, 110, 109), (150, 149, 222, 223), (12, 14, 174, 173), (42, 44, 106, 105), (60, 62, 115, 114), (149, 148, 221, 222), (34, 36, 102, 101), (52, 54, 111, 110), (148, 147, 220, 221), (20, 22, 178, 177), (44, 46, 107, 106), (0, 2, 97, 96), (62, 0, 96, 115), (2, 4, 169, 168), (36, 38, 103, 102), (54, 56, 112, 111), (119, 120, 152, 151), (101, 102, 122, 121), (147, 146, 219, 220), (115, 96, 116, 135), (102, 103, 123, 122), (10, 12, 173, 172), (103, 104, 124, 123), (146, 145, 218, 219), (104, 105, 125, 124), (137, 117, 196, 210), (105, 106, 126, 125), (18, 20, 177, 176), (106, 107, 127, 126), (145, 144, 217, 218), (107, 108, 128, 127), (118, 150, 223, 209), (108, 109, 129, 128), (144, 143, 216, 217), (109, 110, 130, 129), (26, 28, 181, 180), (110, 111, 131, 130), (8, 10, 172, 171), (96, 97, 117, 116), (111, 112, 132, 131), (98, 99, 119, 118), (117, 97, 182, 196), (112, 113, 133, 132), (99, 100, 120, 119), (143, 142, 215, 216), (113, 114, 134, 133), (100, 101, 121, 120), (98, 118, 209, 195), (136, 137, 138, 139, 140, 141, 142, 143, 144, 145, 146, 147, 148, 149, 150, 151, 152, 153, 154, 155, 156, 157, 158, 159, 160, 161, 162, 163, 164, 165, 166, 167), (16, 18, 176, 175), (133, 134, 166, 165), (120, 121, 153, 152), (142, 141, 214, 215), (134, 135, 167, 166), (121, 122, 154, 153), (97, 2, 168, 182), (135, 116, 136, 167), (122, 123, 155, 154), (141, 140, 213, 214), (123, 124, 156, 155), (24, 26, 180, 179), (124, 125, 157, 156), (6, 8, 171, 170), (125, 126, 158, 157), (140, 139, 212, 213), (126, 127, 159, 158), (14, 16, 175, 174), (127, 128, 160, 159), (139, 138, 211, 212), (128, 129, 161, 160), (138, 137, 210, 211), (129, 130, 162, 161), (28, 98, 195, 181), (130, 131, 163, 162), (22, 24, 179, 178), (116, 117, 137, 136), (131, 132, 164, 163), (118, 119, 151, 150), (4, 6, 170, 169), (132, 133, 165, 164), (172, 173, 187, 186), (168, 169, 183, 182), (177, 178, 192, 191), (173, 174, 188, 187), (169, 170, 184, 183), (178, 179, 193, 192), (174, 175, 189, 188), (170, 171, 185, 184), (179, 180, 194, 193), (175, 176, 190, 189), (171, 172, 186, 185), (180, 181, 195, 194), (176, 177, 191, 190), (185, 186, 200, 199), (186, 187, 201, 200), (187, 188, 202, 201), (188, 189, 203, 202), (189, 190, 204, 203), (190, 191, 205, 204), (191, 192, 206, 205), (192, 193, 207, 206), (193, 194, 208, 207), (194, 195, 209, 208), (182, 183, 197, 196), (183, 184, 198, 197), (184, 185, 199, 198), (197, 198, 212, 211), (198, 199, 213, 212), (199, 200, 214, 213), (200, 201, 215, 214), (201, 202, 216, 215), (202, 203, 217, 216), (203, 204, 218, 217), (204, 205, 219, 218), (205, 206, 220, 219), (206, 207, 221, 220), (207, 208, 222, 221), (208, 209, 223, 222), (196, 197, 211, 210)])
me_cylinder_003.polygons.foreach_set('material_index', [0, 0, 0, 0, 0, 0, 0, 0, 0, 0, 0, 0, 0, 0, 0, 0, 0, 0, 0, 0, 0, 0, 0, 0, 0, 0, 0, 0, 0, 0, 0, 0, 0, 0, 0, 0, 0, 0, 0, 0, 0, 0, 0, 0, 0, 0, 0, 0, 0, 0, 0, 0, 0, 0, 0, 0, 0, 0, 0, 0, 0, 0, 0, 0, 1, 1, 1, 1, 1, 1, 1, 1, 1, 1, 1, 1, 0, 1, 1, 1, 1, 1, 1, 0, 1, 1, 1, 0, 1, 1, 1, 1, 1, 1, 1, 0, 1, 1, 1, 1, 1, 0, 1, 1, 1, 1, 1, 1, 1, 0, 1, 0, 1, 1, 1, 1, 1, 1, 1, 1, 1, 1, 1, 0, 1, 1, 1, 1, 1, 1, 1, 1, 1, 1, 0, 1, 0, 1, 1, 1, 0, 1, 1, 1, 1, 1, 1, 1, 0, 1, 1, 1, 0, 1, 1, 1, 1, 1, 1, 1, 1, 1, 1, 1, 1, 1, 1, 1, 1, 1, 1, 1, 1, 1, 1, 1, 1, 1, 1, 1, 1, 1, 1, 1, 1, 1, 1, 1, 1, 1, 1, 1, 1])
_uv = me_cylinder_003.uv_layers.new(name='UVMap')
_uv.uv.foreach_set('vector', [1.0, 0.5, 1.0, 1.0, 0.9688, 1.0, 0.9688, 0.5, 0.9688, 0.5, 0.9688, 1.0, 0.9375, 1.0, 0.9375, 0.5, 0.9375, 0.5, 0.9375, 1.0, 0.9062, 1.0, 0.9062, 0.5, 0.9062, 0.5, 0.9062, 1.0, 0.875, 1.0, 0.875, 0.5, 0.875, 0.5, 0.875, 1.0, 0.8438, 1.0, 0.8438, 0.5, 0.8438, 0.5, 0.8438, 1.0, 0.8125, 1.0, 0.8125, 0.5, 0.8125, 0.5, 0.8125, 1.0, 0.7812, 1.0, 0.7812, 0.5, 0.7812, 0.5, 0.7812, 1.0, 0.75, 1.0, 0.75, 0.5, 0.75, 0.5, 0.75, 1.0, 0.7188, 1.0, 0.7188, 0.5, 0.7188, 0.5, 0.7188, 1.0, 0.6875, 1.0, 0.6875, 0.5, 0.6875, 0.5, 0.6875, 1.0, 0.6562, 1.0, 0.6562, 0.5, 0.6562, 0.5, 0.6562, 1.0, 0.625, 1.0, 0.625, 0.5, 0.625, 0.5, 0.625, 1.0, 0.5938, 1.0, 0.5938, 0.5, 0.5938, 0.5, 0.5938, 1.0, 0.5625, 1.0, 0.5625, 0.5, 0.5625, 0.5, 0.5625, 1.0, 0.5312, 1.0, 0.5312, 0.5, 0.5312, 0.5, 0.5312, 1.0, 0.5, 1.0, 0.5, 0.5, 0.5, 0.5, 0.5, 1.0, 0.4688, 1.0, 0.4688, 0.5, 0.4688, 0.5, 0.4688, 1.0, 0.4375, 1.0, 0.4375, 0.5, 0.4375, 0.5, 0.4375, 1.0, 0.4062, 1.0, 0.4062, 0.5, 0.4062, 0.5, 0.4062, 1.0, 0.375, 1.0, 0.375, 0.5, 0.375, 0.5, 0.375, 1.0, 0.3438, 1.0, 0.3438, 0.5, 0.3438, 0.5, 0.3438, 1.0, 0.3125, 1.0, 0.3125, 0.5, 0.3125, 0.5, 0.3125, 1.0, 0.2812, 1.0, 0.2812, 0.5, 0.2812, 0.5, 0.2812, 1.0, 0.25, 1.0, 0.25, 0.5, 0.25, 0.5, 0.25, 1.0, 0.2188, 1.0, 0.2188, 0.5, 0.2188, 0.5, 0.2188, 1.0, 0.1875, 1.0, 0.1875, 0.5, 0.1875, 0.5, 0.1875, 1.0, 0.1562, 1.0, 0.1562, 0.5, 0.1562, 0.5, 0.1562, 1.0, 0.125, 1.0, 0.125, 0.5, 0.125, 0.5, 0.125, 1.0, 0.09375, 1.0, 0.09375, 0.5, 0.09375, 0.5, 0.09375, 1.0, 0.0625, 1.0, 0.0625, 0.5, 0.0625, 0.5, 0.0625, 1.0, 0.03125, 1.0, 0.03125, 0.5, 0.03125, 0.5, 0.03125, 1.0, 0.0, 1.0, 0.0, 0.5, 0.25, 0.4637, 0.2917, 0.4596, 0.2968, 0.4854, 0.25, 0.49, 0.2917, 0.4596, 0.3318, 0.4474, 0.3418, 0.4717, 0.2968, 0.4854, 0.3318, 0.4474, 0.3687, 0.4277, 0.3833, 0.4496, 0.3418, 0.4717, 0.3687, 0.4277, 0.4011, 0.4011, 0.4197, 0.4197, 0.3833, 0.4496, 0.4011, 0.4011, 0.4277, 0.3687, 0.4496, 0.3833, 0.4197, 0.4197, 0.4277, 0.3687, 0.4474, 0.3318, 0.4717, 0.3418, 0.4496, 0.3833, 0.4474, 0.3318, 0.4596, 0.2917, 0.4854, 0.2968, 0.4717, 0.3418, 0.4596, 0.2917, 0.4637, 0.25, 0.49, 0.25, 0.4854, 0.2968, 0.4637, 0.25, 0.4596, 0.2083, 0.4854, 0.2032, 0.49, 0.25, 0.4596, 0.2083, 0.4474, 0.1682, 0.4717, 0.1582, 0.4854, 0.2032, 0.4474, 0.1682, 0.4277, 0.1313, 0.4496, 0.1167, 0.4717, 0.1582, 0.4277, 0.1313, 0.4011, 0.09889, 0.4197, 0.08029, 0.4496, 0.1167, 0.4011, 0.09889, 0.3687, 0.07232, 0.3833, 0.05045, 0.4197, 0.08029, 0.3687, 0.07232, 0.3318, 0.05257, 0.3418, 0.02827, 0.3833, 0.05045, 0.3318, 0.05257, 0.2917, 0.04041, 0.2968, 0.01461, 0.3418, 0.02827, 0.2917, 0.04041, 0.25, 0.0363, 0.25, 0.01, 0.2968, 0.01461, 0.25, 0.0363, 0.2083, 0.04041, 0.2032, 0.01461, 0.25, 0.01, 0.2083, 0.04041, 0.1682, 0.05257, 0.1582, 0.02827, 0.2032, 0.01461, 0.1682, 0.05257, 0.1313, 0.07232, 0.1167, 0.05045, 0.1582, 0.02827, 0.1313, 0.07232, 0.09889, 0.09889, 0.08029, 0.08029, 0.1167, 0.05045, 0.09889, 0.09889, 0.07232, 0.1313, 0.05045, 0.1167, 0.08029, 0.08029, 0.07232, 0.1313, 0.05257, 0.1682, 0.02827, 0.1582, 0.05045, 0.1167, 0.05257, 0.1682, 0.04041, 0.2083, 0.01461, 0.2032, 0.02827, 0.1582, 0.04041, 0.2083, 0.0363, 0.25, 0.01, 0.25, 0.01461, 0.2032, 0.0363, 0.25, 0.04041, 0.2917, 0.01461, 0.2968, 0.01, 0.25, 0.04041, 0.2917, 0.05257, 0.3318, 0.02827, 0.3418, 0.01461, 0.2968, 0.05257, 0.3318, 0.07232, 0.3687, 0.05045, 0.3833, 0.02827, 0.3418, 0.07232, 0.3687, 0.09889, 0.4011, 0.08029, 0.4197, 0.05045, 0.3833, 0.09889, 0.4011, 0.1313, 0.4277, 0.1167, 0.4496, 0.08029, 0.4197, 0.1313, 0.4277, 0.1682, 0.4474, 0.1582, 0.4717, 0.1167, 0.4496, 0.1682, 0.4474, 0.2083, 0.4596, 0.2032, 0.4854, 0.1582, 0.4717, 0.2083, 0.4596, 0.25, 0.4637, 0.25, 0.49, 0.2032, 0.4854, 0.0625, 0.5, 0.03125, 0.5, 0.03125, 0.5, 0.0625, 0.5, 0.5625, 0.5, 0.5312, 0.5, 0.5312, 0.5, 0.5625, 0.5, 0.2812, 0.5, 0.25, 0.5, 0.25, 0.5, 0.2812, 0.5, 0.4062, 0.5, 0.375, 0.5, 0.375, 0.5, 0.4062, 0.5, 0.125, 0.5, 0.09375, 0.5, 0.09375, 0.5, 0.125, 0.5, 0.5312, 0.5, 0.5, 0.5, 0.5, 0.5, 0.5312, 0.5, 0.25, 0.5, 0.2188, 0.5, 0.2188, 0.5, 0.25, 0.5, 0.375, 0.5, 0.3438, 0.5, 0.3438, 0.5, 0.375, 0.5, 0.09375, 0.5, 0.0625, 0.5, 0.0625, 0.5, 0.09375, 0.5, 0.5, 0.5, 0.4688, 0.5, 0.4688, 0.5, 0.5, 0.5, 0.2188, 0.5, 0.1875, 0.5, 0.1875, 0.5, 0.2188, 0.5, 0.8418, 0.02827, 0.8833, 0.05045, 0.8833, 0.05045, 0.8418, 0.02827, 0.8125, 0.5, 0.7812, 0.5, 0.7812, 0.5, 0.8125, 0.5, 0.3438, 0.5, 0.3125, 0.5, 0.3125, 0.5, 0.3438, 0.5, 0.0625, 0.5, 0.03125, 0.5, 0.03125, 0.5, 0.0625, 0.5, 0.8833, 0.05045, 0.9197, 0.08029, 0.9197, 0.08029, 0.8833, 0.05045, 0.4688, 0.5, 0.4375, 0.5, 0.4375, 0.5, 0.4688, 0.5, 0.1875, 0.5, 0.1562, 0.5, 0.1562, 0.5, 0.1875, 0.5, 0.9197, 0.08029, 0.9496, 0.1167, 0.9496, 0.1167, 0.9197, 0.08029, 0.6875, 0.5, 0.6562, 0.5, 0.6562, 0.5, 0.6875, 0.5, 0.3125, 0.5, 0.2812, 0.5, 0.2812, 0.5, 0.3125, 0.5, 1.0, 0.5, 0.9688, 0.5, 0.9688, 0.5, 1.0, 0.5, 0.03125, 0.5, 0.0, 0.5, 0.0, 0.5, 0.03125, 0.5, 0.9688, 0.5, 0.9375, 0.5, 0.9375, 0.5, 0.9688, 0.5, 0.4375, 0.5, 0.4062, 0.5, 0.4062, 0.5, 0.4375, 0.5, 0.1562, 0.5, 0.125, 0.5, 0.125, 0.5, 0.1562, 0.5, 0.5312, 0.5, 0.5, 0.5, 0.5, 0.5, 0.5312, 0.5, 0.4688, 0.5, 0.4375, 0.5, 0.4375, 0.5, 0.4688, 0.5, 0.9496, 0.1167, 0.9717, 0.1582, 0.9717, 0.1582, 0.9496, 0.1167, 0.03125, 0.5, 0.0, 0.5, 0.0, 0.5, 0.03125, 0.5, 0.4375, 0.5, 0.4062, 0.5, 0.4062, 0.5, 0.4375, 0.5, 0.8438, 0.5, 0.8125, 0.5, 0.8125, 0.5, 0.8438, 0.5, 0.4062, 0.5, 0.375, 0.5, 0.375, 0.5, 0.4062, 0.5, 0.9717, 0.1582, 0.9854, 0.2032, 0.9854, 0.2032, 0.9717, 0.1582, 0.375, 0.5, 0.3438, 0.5, 0.3438, 0.5, 0.375, 0.5, 0.9688, 0.5, 0.9688, 0.5, 0.9688, 0.5, 0.9688, 0.5, 0.3438, 0.5, 0.3125, 0.5, 0.3125, 0.5, 0.3438, 0.5, 0.7188, 0.5, 0.6875, 0.5, 0.6875, 0.5, 0.7188, 0.5, 0.3125, 0.5, 0.2812, 0.5, 0.2812, 0.5, 0.3125, 0.5, 0.9854, 0.2032, 0.99, 0.25, 0.99, 0.25, 0.9854, 0.2032, 0.2812, 0.5, 0.25, 0.5, 0.25, 0.5, 0.2812, 0.5, 0.5625, 0.5, 0.5625, 0.5, 0.5625, 0.5, 0.5625, 0.5, 0.25, 0.5, 0.2188, 0.5, 0.2188, 0.5, 0.25, 0.5, 0.99, 0.25, 0.9854, 0.2968, 0.9854, 0.2968, 0.99, 0.25, 0.2188, 0.5, 0.1875, 0.5, 0.1875, 0.5, 0.2188, 0.5, 0.5938, 0.5, 0.5625, 0.5, 0.5625, 0.5, 0.5938, 0.5, 0.1875, 0.5, 0.1562, 0.5, 0.1562, 0.5, 0.1875, 0.5, 0.875, 0.5, 0.8438, 0.5, 0.8438, 0.5, 0.875, 0.5, 1.0, 0.5, 0.9688, 0.5, 0.9688, 0.5, 1.0, 0.5, 0.1562, 0.5, 0.125, 0.5, 0.125, 0.5, 0.1562, 0.5, 0.5625, 0.5, 0.5312, 0.5, 0.5312, 0.5, 0.5625, 0.5, 0.9688, 0.5, 0.9688, 0.5, 0.9688, 0.5, 0.9688, 0.5, 0.125, 0.5, 0.09375, 0.5, 0.09375, 0.5, 0.125, 0.5, 0.5312, 0.5, 0.5, 0.5, 0.5, 0.5, 0.5312, 0.5, 0.9854, 0.2968, 0.9717, 0.3418, 0.9717, 0.3418, 0.9854, 0.2968, 0.09375, 0.5, 0.0625, 0.5, 0.0625, 0.5, 0.09375, 0.5, 0.5, 0.5, 0.4688, 0.5, 0.4688, 0.5, 0.5, 0.5, 0.5625, 0.5, 0.5625, 0.5, 0.5625, 0.5, 0.5625, 0.5, 0.75, 0.49, 0.7968, 0.4854, 0.8418, 0.4717, 0.8833, 0.4496, 0.9197, 0.4197, 0.9496, 0.3833, 0.9717, 0.3418, 0.9854, 0.2968, 0.99, 0.25, 0.9854, 0.2032, 0.9717, 0.1582, 0.9496, 0.1167, 0.9197, 0.08029, 0.8833, 0.05045, 0.8418, 0.02827, 0.7968, 0.01461, 0.75, 0.01, 0.7032, 0.01461, 0.6582, 0.02827, 0.6167, 0.05045, 0.5803, 0.08029, 0.5504, 0.1167, 0.5283, 0.1582, 0.5146, 0.2032, 0.51, 0.25, 0.5146, 0.2968, 0.5283, 0.3418, 0.5504, 0.3833, 0.5803, 0.4197, 0.6167, 0.4496, 0.6582, 0.4717, 0.7032, 0.4854, 0.75, 0.5, 0.7188, 0.5, 0.7188, 0.5, 0.75, 0.5, 0.09375, 0.5, 0.0625, 0.5, 0.0625, 0.5, 0.09375, 0.5, 0.5, 0.5, 0.4688, 0.5, 0.4688, 0.5, 0.5, 0.5, 0.9717, 0.3418, 0.9496, 0.3833, 0.9496, 0.3833, 0.9717, 0.3418, 0.0625, 0.5, 0.03125, 0.5, 0.03125, 0.5, 0.0625, 0.5, 0.4688, 0.5, 0.4375, 0.5, 0.4375, 0.5, 0.4688, 0.5, 0.9688, 0.5, 0.9688, 0.5, 0.9688, 0.5, 0.9688, 0.5, 0.03125, 0.5, 0.0, 0.5, 0.0, 0.5, 0.03125, 0.5, 0.4375, 0.5, 0.4062, 0.5, 0.4062, 0.5, 0.4375, 0.5, 0.9496, 0.3833, 0.9197, 0.4197, 0.9197, 0.4197, 0.9496, 0.3833, 0.4062, 0.5, 0.375, 0.5, 0.375, 0.5, 0.4062, 0.5, 0.625, 0.5, 0.5938, 0.5, 0.5938, 0.5, 0.625, 0.5, 0.375, 0.5, 0.3438, 0.5, 0.3438, 0.5, 0.375, 0.5, 0.9062, 0.5, 0.875, 0.5, 0.875, 0.5, 0.9062, 0.5, 0.3438, 0.5, 0.3125, 0.5, 0.3125, 0.5, 0.3438, 0.5, 0.9197, 0.4197, 0.8833, 0.4496, 0.8833, 0.4496, 0.9197, 0.4197, 0.3125, 0.5, 0.2812, 0.5, 0.2812, 0.5, 0.3125, 0.5, 0.7812, 0.5, 0.75, 0.5, 0.75, 0.5, 0.7812, 0.5, 0.2812, 0.5, 0.25, 0.5, 0.25, 0.5, 0.2812, 0.5, 0.8833, 0.4496, 0.8418, 0.4717, 0.8418, 0.4717, 0.8833, 0.4496, 0.25, 0.5, 0.2188, 0.5, 0.2188, 0.5, 0.25, 0.5, 0.8418, 0.4717, 0.7968, 0.4854, 0.7968, 0.4854, 0.8418, 0.4717, 0.2188, 0.5, 0.1875, 0.5, 0.1875, 0.5, 0.2188, 0.5, 0.5625, 0.5, 0.5625, 0.5, 0.5625, 0.5, 0.5625, 0.5, 0.1875, 0.5, 0.1562, 0.5, 0.1562, 0.5, 0.1875, 0.5, 0.6562, 0.5, 0.625, 0.5, 0.625, 0.5, 0.6562, 0.5, 1.0, 0.5, 0.9688, 0.5, 0.9688, 0.5, 1.0, 0.5, 0.1562, 0.5, 0.125, 0.5, 0.125, 0.5, 0.1562, 0.5, 0.5625, 0.5, 0.5312, 0.5, 0.5312, 0.5, 0.5625, 0.5, 0.9375, 0.5, 0.9062, 0.5, 0.9062, 0.5, 0.9375, 0.5, 0.125, 0.5, 0.09375, 0.5, 0.09375, 0.5, 0.125, 0.5, 0.8438, 0.5, 0.8125, 0.5, 0.8125, 0.5, 0.8438, 0.5, 0.9688, 0.5, 0.9375, 0.5, 0.9375, 0.5, 0.9688, 0.5, 0.6875, 0.5, 0.6562, 0.5, 0.6562, 0.5, 0.6875, 0.5, 0.8125, 0.5, 0.7812, 0.5, 0.7812, 0.5, 0.8125, 0.5, 0.9375, 0.5, 0.9062, 0.5, 0.9062, 0.5, 0.9375, 0.5, 0.6562, 0.5, 0.625, 0.5, 0.625, 0.5, 0.6562, 0.5, 0.7812, 0.5, 0.75, 0.5, 0.75, 0.5, 0.7812, 0.5, 0.9062, 0.5, 0.875, 0.5, 0.875, 0.5, 0.9062, 0.5, 0.625, 0.5, 0.5938, 0.5, 0.5938, 0.5, 0.625, 0.5, 0.75, 0.5, 0.7188, 0.5, 0.7188, 0.5, 0.75, 0.5, 0.875, 0.5, 0.8438, 0.5, 0.8438, 0.5, 0.875, 0.5, 0.5938, 0.5, 0.5625, 0.5, 0.5625, 0.5, 0.5938, 0.5, 0.7188, 0.5, 0.6875, 0.5, 0.6875, 0.5, 0.7188, 0.5, 0.875, 0.5, 0.8438, 0.5, 0.8438, 0.5, 0.875, 0.5, 0.8438, 0.5, 0.8125, 0.5, 0.8125, 0.5, 0.8438, 0.5, 0.8125, 0.5, 0.7812, 0.5, 0.7812, 0.5, 0.8125, 0.5, 0.7812, 0.5, 0.75, 0.5, 0.75, 0.5, 0.7812, 0.5, 0.75, 0.5, 0.7188, 0.5, 0.7188, 0.5, 0.75, 0.5, 0.7188, 0.5, 0.6875, 0.5, 0.6875, 0.5, 0.7188, 0.5, 0.6875, 0.5, 0.6562, 0.5, 0.6562, 0.5, 0.6875, 0.5, 0.6562, 0.5, 0.625, 0.5, 0.625, 0.5, 0.6562, 0.5, 0.625, 0.5, 0.5938, 0.5, 0.5938, 0.5, 0.625, 0.5, 0.5938, 0.5, 0.5625, 0.5, 0.5625, 0.5, 0.5938, 0.5, 0.9688, 0.5, 0.9375, 0.5, 0.9375, 0.5, 0.9688, 0.5, 0.9375, 0.5, 0.9062, 0.5, 0.9062, 0.5, 0.9375, 0.5, 0.9062, 0.5, 0.875, 0.5, 0.875, 0.5, 0.9062, 0.5, 0.9375, 0.5, 0.9062, 0.5, 0.9062, 0.5, 0.9375, 0.5, 0.9062, 0.5, 0.875, 0.5, 0.875, 0.5, 0.9062, 0.5, 0.875, 0.5, 0.8438, 0.5, 0.8438, 0.5, 0.875, 0.5, 0.8438, 0.5, 0.8125, 0.5, 0.8125, 0.5, 0.8438, 0.5, 0.8125, 0.5, 0.7812, 0.5, 0.7812, 0.5, 0.8125, 0.5, 0.7812, 0.5, 0.75, 0.5, 0.75, 0.5, 0.7812, 0.5, 0.75, 0.5, 0.7188, 0.5, 0.7188, 0.5, 0.75, 0.5, 0.7188, 0.5, 0.6875, 0.5, 0.6875, 0.5, 0.7188, 0.5, 0.6875, 0.5, 0.6562, 0.5, 0.6562, 0.5, 0.6875, 0.5, 0.6562, 0.5, 0.625, 0.5, 0.625, 0.5, 0.6562, 0.5, 0.625, 0.5, 0.5938, 0.5, 0.5938, 0.5, 0.625, 0.5, 0.5938, 0.5, 0.5625, 0.5, 0.5625, 0.5, 0.5938, 0.5, 0.9688, 0.5, 0.9375, 0.5, 0.9375, 0.5, 0.9688, 0.5])
me_cylinder_003.materials.append(mat_material_005)
me_cylinder_003.materials.append(mat_material_004)
me_cylinder_003.use_remesh_fix_poles = True
me_cylinder_003.use_remesh_preserve_attributes = False
me_cylinder_003.update()
me_cylinder_004 = bpy.data.meshes.new('Cylinder.004')
me_cylinder_004.from_pydata([(0.0, 1.0, -1.0), (0.0, 1.0, 1.0), (0.1951, 0.9808, -1.0), (0.1951, 0.9808, 1.0), (0.3827, 0.9239, -1.0), (0.3827, 0.9239, 1.0), (0.5556, 0.8315, -1.0), (0.5556, 0.8315, 1.0), (0.7071, 0.7071, -1.0), (0.7071, 0.7071, 1.0), (0.8315, 0.5556, -1.0), (0.8315, 0.5556, 1.0), (0.9239, 0.3827, -1.0), (0.9239, 0.3827, 1.0), (0.9808, 0.1951, -1.0), (0.9808, 0.1951, 1.0), (1.0, -4.371e-08, -1.0), (1.0, -4.371e-08, 1.0), (0.9808, -0.1951, -1.0), (0.9808, -0.1951, 1.0), (0.9239, -0.3827, -1.0), (0.9239, -0.3827, 1.0), (0.8315, -0.5556, -1.0), (0.8315, -0.5556, 1.0), (0.7071, -0.7071, -1.0), (0.7071, -0.7071, 1.0), (0.5556, -0.8315, -1.0), (0.5556, -0.8315, 1.0), (0.3827, -0.9239, -1.0), (0.3827, -0.9239, 1.0), (0.1951, -0.9808, -1.0), (0.1951, -0.9808, 1.0), (-8.742e-08, -1.0, -1.0), (-8.742e-08, -1.0, 1.0), (-0.1951, -0.9808, -1.0), (-0.1951, -0.9808, 1.0), (-0.3827, -0.9239, -1.0), (-0.3827, -0.9239, 1.0), (-0.5556, -0.8315, -1.0), (-0.5556, -0.8315, 1.0), (-0.7071, -0.7071, -1.0), (-0.7071, -0.7071, 1.0), (-0.8315, -0.5556, -1.0), (-0.8315, -0.5556, 1.0), (-0.9239, -0.3827, -1.0), (-0.9239, -0.3827, 1.0), (-0.9808, -0.1951, -1.0), (-0.9808, -0.1951, 1.0), (-1.0, 1.192e-08, -1.0), (-1.0, 1.192e-08, 1.0), (-0.9808, 0.1951, -1.0), (-0.9808, 0.1951, 1.0), (-0.9239, 0.3827, -1.0), (-0.9239, 0.3827, 1.0), (-0.8315, 0.5556, -1.0), (-0.8315, 0.5556, 1.0), (-0.7071, 0.7071, -1.0), (-0.7071, 0.7071, 1.0), (-0.5556, 0.8315, -1.0), (-0.5556, 0.8315, 1.0), (-0.3827, 0.9239, -1.0), (-0.3827, 0.9239, 1.0), (-0.1951, 0.9808, -1.0), (-0.1951, 0.9808, 1.0)], [], [(0, 1, 3, 2), (2, 3, 5, 4), (4, 5, 7, 6), (6, 7, 9, 8), (8, 9, 11, 10), (10, 11, 13, 12), (12, 13, 15, 14), (14, 15, 17, 16), (16, 17, 19, 18), (18, 19, 21, 20), (20, 21, 23, 22), (22, 23, 25, 24), (24, 25, 27, 26), (26, 27, 29, 28), (28, 29, 31, 30), (30, 31, 33, 32), (32, 33, 35, 34), (34, 35, 37, 36), (36, 37, 39, 38), (38, 39, 41, 40), (40, 41, 43, 42), (42, 43, 45, 44), (44, 45, 47, 46), (46, 47, 49, 48), (48, 49, 51, 50), (50, 51, 53, 52), (52, 53, 55, 54), (54, 55, 57, 56), (56, 57, 59, 58), (58, 59, 61, 60), (3, 1, 63, 61, 59, 57, 55, 53, 51, 49, 47, 45, 43, 41, 39, 37, 35, 33, 31, 29, 27, 25, 23, 21, 19, 17, 15, 13, 11, 9, 7, 5), (60, 61, 63, 62), (62, 63, 1, 0), (0, 2, 4, 6, 8, 10, 12, 14, 16, 18, 20, 22, 24, 26, 28, 30, 32, 34, 36, 38, 40, 42, 44, 46, 48, 50, 52, 54, 56, 58, 60, 62)])
_k = {(1, 3): 0.20784, (3, 5): 0.20784, (5, 7): 0.20784, (7, 9): 0.20784, (9, 11): 0.20784, (11, 13): 0.20784, (13, 15): 0.20784, (15, 17): 0.20784, (17, 19): 0.20784, (19, 21): 0.20784, (21, 23): 0.20784, (23, 25): 0.20784, (25, 27): 0.20784, (27, 29): 0.20784, (29, 31): 0.20784, (31, 33): 0.20784, (33, 35): 0.20784, (35, 37): 0.20784, (37, 39): 0.20784, (39, 41): 0.20784, (41, 43): 0.20784, (43, 45): 0.20784, (45, 47): 0.20784, (47, 49): 0.20784, (49, 51): 0.20784, (51, 53): 0.20784, (53, 55): 0.20784, (55, 57): 0.20784, (57, 59): 0.20784, (59, 61): 0.20784, (61, 63): 0.20784, (1, 63): 0.20784}
me_cylinder_004.attributes.new('crease_edge', 'FLOAT', 'EDGE').data.foreach_set('value', [_k.get((min(e.vertices), max(e.vertices)), 0.0) for e in me_cylinder_004.edges])
_uv = me_cylinder_004.uv_layers.new(name='UVMap')
_uv.uv.foreach_set('vector', [1.0, 0.5, 1.0, 1.0, 0.9688, 1.0, 0.9688, 0.5, 0.9688, 0.5, 0.9688, 1.0, 0.9375, 1.0, 0.9375, 0.5, 0.9375, 0.5, 0.9375, 1.0, 0.9062, 1.0, 0.9062, 0.5, 0.9062, 0.5, 0.9062, 1.0, 0.875, 1.0, 0.875, 0.5, 0.875, 0.5, 0.875, 1.0, 0.8438, 1.0, 0.8438, 0.5, 0.8438, 0.5, 0.8438, 1.0, 0.8125, 1.0, 0.8125, 0.5, 0.8125, 0.5, 0.8125, 1.0, 0.7812, 1.0, 0.7812, 0.5, 0.7812, 0.5, 0.7812, 1.0, 0.75, 1.0, 0.75, 0.5, 0.75, 0.5, 0.75, 1.0, 0.7188, 1.0, 0.7188, 0.5, 0.7188, 0.5, 0.7188, 1.0, 0.6875, 1.0, 0.6875, 0.5, 0.6875, 0.5, 0.6875, 1.0, 0.6562, 1.0, 0.6562, 0.5, 0.6562, 0.5, 0.6562, 1.0, 0.625, 1.0, 0.625, 0.5, 0.625, 0.5, 0.625, 1.0, 0.5938, 1.0, 0.5938, 0.5, 0.5938, 0.5, 0.5938, 1.0, 0.5625, 1.0, 0.5625, 0.5, 0.5625, 0.5, 0.5625, 1.0, 0.5312, 1.0, 0.5312, 0.5, 0.5312, 0.5, 0.5312, 1.0, 0.5, 1.0, 0.5, 0.5, 0.5, 0.5, 0.5, 1.0, 0.4688, 1.0, 0.4688, 0.5, 0.4688, 0.5, 0.4688, 1.0, 0.4375, 1.0, 0.4375, 0.5, 0.4375, 0.5, 0.4375, 1.0, 0.4062, 1.0, 0.4062, 0.5, 0.4062, 0.5, 0.4062, 1.0, 0.375, 1.0, 0.375, 0.5, 0.375, 0.5, 0.375, 1.0, 0.3438, 1.0, 0.3438, 0.5, 0.3438, 0.5, 0.3438, 1.0, 0.3125, 1.0, 0.3125, 0.5, 0.3125, 0.5, 0.3125, 1.0, 0.2812, 1.0, 0.2812, 0.5, 0.2812, 0.5, 0.2812, 1.0, 0.25, 1.0, 0.25, 0.5, 0.25, 0.5, 0.25, 1.0, 0.2188, 1.0, 0.2188, 0.5, 0.2188, 0.5, 0.2188, 1.0, 0.1875, 1.0, 0.1875, 0.5, 0.1875, 0.5, 0.1875, 1.0, 0.1562, 1.0, 0.1562, 0.5, 0.1562, 0.5, 0.1562, 1.0, 0.125, 1.0, 0.125, 0.5, 0.125, 0.5, 0.125, 1.0, 0.09375, 1.0, 0.09375, 0.5, 0.09375, 0.5, 0.09375, 1.0, 0.0625, 1.0, 0.0625, 0.5, 0.2968, 0.4854, 0.25, 0.49, 0.2032, 0.4854, 0.1582, 0.4717, 0.1167, 0.4496, 0.08029, 0.4197, 0.05045, 0.3833, 0.02827, 0.3418, 0.01461, 0.2968, 0.01, 0.25, 0.01461, 0.2032, 0.02827, 0.1582, 0.05045, 0.1167, 0.08029, 0.08029, 0.1167, 0.05045, 0.1582, 0.02827, 0.2032, 0.01461, 0.25, 0.01, 0.2968, 0.01461, 0.3418, 0.02827, 0.3833, 0.05045, 0.4197, 0.08029, 0.4496, 0.1167, 0.4717, 0.1582, 0.4854, 0.2032, 0.49, 0.25, 0.4854, 0.2968, 0.4717, 0.3418, 0.4496, 0.3833, 0.4197, 0.4197, 0.3833, 0.4496, 0.3418, 0.4717, 0.0625, 0.5, 0.0625, 1.0, 0.03125, 1.0, 0.03125, 0.5, 0.03125, 0.5, 0.03125, 1.0, 0.0, 1.0, 0.0, 0.5, 0.75, 0.49, 0.7968, 0.4854, 0.8418, 0.4717, 0.8833, 0.4496, 0.9197, 0.4197, 0.9496, 0.3833, 0.9717, 0.3418, 0.9854, 0.2968, 0.99, 0.25, 0.9854, 0.2032, 0.9717, 0.1582, 0.9496, 0.1167, 0.9197, 0.08029, 0.8833, 0.05045, 0.8418, 0.02827, 0.7968, 0.01461, 0.75, 0.01, 0.7032, 0.01461, 0.6582, 0.02827, 0.6167, 0.05045, 0.5803, 0.08029, 0.5504, 0.1167, 0.5283, 0.1582, 0.5146, 0.2032, 0.51, 0.25, 0.5146, 0.2968, 0.5283, 0.3418, 0.5504, 0.3833, 0.5803, 0.4197, 0.6167, 0.4496, 0.6582, 0.4717, 0.7032, 0.4854])
me_cylinder_004.use_remesh_fix_poles = True
me_cylinder_004.use_remesh_preserve_attributes = False
me_cylinder_004.update()
me_cube_001 = bpy.data.meshes.new('Cube.001')
me_cube_001.from_pydata([(-1.0, -1.0, -1.0), (-1.0, -1.0, 1.0), (-1.521, 4.838, -0.6403), (-1.521, 4.838, 1.36), (1.0, -1.0, -1.0), (1.0, -1.0, 1.0), (0.4794, 4.838, -0.6403), (0.4794, 4.838, 1.36)], [], [(0, 1, 3, 2), (2, 3, 7, 6), (6, 7, 5, 4), (4, 5, 1, 0), (2, 6, 4, 0), (7, 3, 1, 5)])
_uv = me_cube_001.uv_layers.new(name='UVMap')
_uv.uv.foreach_set('vector', [0.375, 0.0, 0.625, 0.0, 0.625, 0.25, 0.375, 0.25, 0.375, 0.25, 0.625, 0.25, 0.625, 0.5, 0.375, 0.5, 0.375, 0.5, 0.625, 0.5, 0.625, 0.75, 0.375, 0.75, 0.375, 0.75, 0.625, 0.75, 0.625, 1.0, 0.375, 1.0, 0.125, 0.5, 0.375, 0.5, 0.375, 0.75, 0.125, 0.75, 0.625, 0.5, 0.875, 0.5, 0.875, 0.75, 0.625, 0.75])
me_cube_001.materials.append(mat_material_006)
me_cube_001.use_remesh_fix_poles = True
me_cube_001.use_remesh_preserve_attributes = False
me_cube_001.update()

# ---- objects
ob_light = bpy.data.objects.new('Light', light_light)
ob_camera = bpy.data.objects.new('Camera', cam_camera)
ob_cylinder_002 = bpy.data.objects.new('Cylinder.002', me_cylinder_002)
ob_cylinder_003 = bpy.data.objects.new('Cylinder.003', me_cylinder_003)
ob_cylinder = bpy.data.objects.new('Cylinder', me_cylinder_004)
ob_cube = bpy.data.objects.new('Cube', me_cube_001)

# ---- transforms, parenting, visibility, modifiers, constraints
ob_light.location = (4.076, 1.005, 5.904)
ob_light.rotation_euler = (0.6503, 0.05522, 1.866)
ob_light.lock_rotations_4d = False
ob_light.empty_display_type = 'ARROWS'
ob_light.color = (0.0, 0.0, 0.0, 0.0)
ob_light.lineart.crease_threshold = 0.0
ob_camera.location = (7.359, -6.926, 4.958)
ob_camera.rotation_euler = (1.109, 0.0, 0.8149)
ob_camera.lock_rotations_4d = False
ob_camera.empty_display_type = 'ARROWS'
ob_camera.color = (0.0, 0.0, 0.0, 0.0)
ob_camera.display_type = 'WIRE'
ob_camera.lineart.crease_threshold = 0.0
ob_cylinder_002.location = (0.0, 0.0, 0.6409)
ob_cylinder_002.rotation_euler = (-0.0, 6286.0, -0.0)
ob_cylinder_002.scale = (1.0, 0.7592, 0.1081)
ob_cylinder_003.location = (0.0, 0.0, 0.1269)
ob_cylinder_003.rotation_euler = (0.0, 6289.0, 0.0)
ob_cylinder_003.scale = (1.0, 0.7592, 0.1081)
ob_cylinder.location = (-0.03243, -1.957, 0.1764)
ob_cylinder.scale = (0.7234, 0.4909, 0.0885)
ob_cube.location = (0.6548, 0.07354, 0.1322)
ob_cube.rotation_euler = (0.0, -0.0, 1.386)
ob_cube.scale = (0.6767, 0.3288, 0.1629)
_m = ob_cube.modifiers.new('Subdivision', 'SUBSURF')
_m.levels = 5

# ---- collection membership
col_collection.objects.link(ob_light)
col_collection.objects.link(ob_camera)
col_collection.objects.link(ob_cylinder_002)
col_collection.objects.link(ob_cylinder_003)
col_collection.objects.link(ob_cylinder)
col_collection.objects.link(ob_cube)

# ---- scene / render settings (as saved in the file)
scene.camera = ob_camera
scene.frame_start = 1; scene.frame_end = 250; scene.frame_set(1)
scene.render.engine = 'BLENDER_EEVEE_NEXT'
scene.cycles.sampling_pattern = 'TABULATED_SOBOL'
scene.cycles.use_light_tree = False
scene.view_settings.view_transform = 'Filmic'
bpy.context.view_layer.update()
